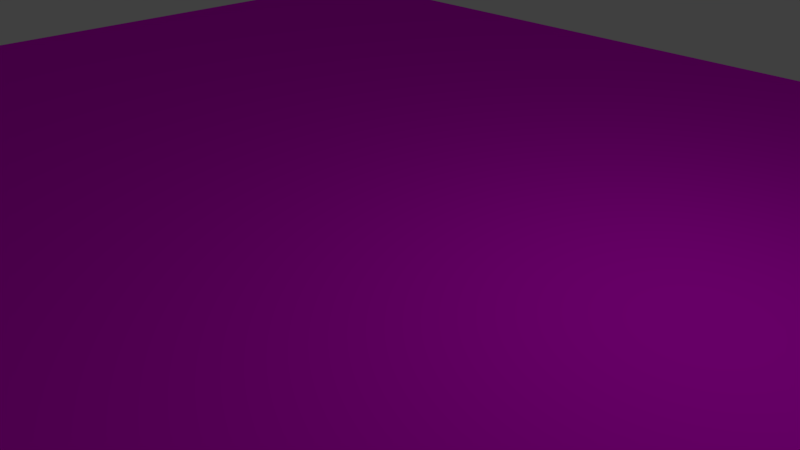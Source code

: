 # Source: pedestal.blend  (saved by Blender 2.78.0; exported with 4.5.12 LTS)
import bpy
from mathutils import Matrix  # noqa: F401  (used for matrix-valued properties, if any)

bpy.ops.wm.read_factory_settings(use_empty=True)
scene = bpy.context.scene
scene.name = 'Scene'

# ---- collections
col_collection_1 = bpy.data.collections.new('Collection 1'); scene.collection.children.link(col_collection_1)

# ---- images (referenced by path relative to the original .blend; pixels are not part of the script)
import os
ASSET_DIR = os.environ.get("B2B_ASSET_DIR", "")  # directory of the original .blend (textures are referenced by path, not embedded)
HERE = os.path.dirname(os.path.abspath(__file__))  # packed textures are extracted next to this script under _unpacked/

def load_image(name, relpath, width, height, colorspace="sRGB"):
    """Load a texture the original file referenced (path relative to the .blend, or extracted next to this script)."""
    p = next((c for c in (os.path.join(HERE, relpath), os.path.join(ASSET_DIR, relpath)) if relpath and os.path.exists(c)), "")
    if p:
        img = bpy.data.images.load(p, check_existing=True)
        img.name = name
    else:  # same state as the original file: an image datablock whose file is absent (Cycles renders it pink)
        img = bpy.data.images.new(name, width, height)
        img.source = "FILE"
        img.filepath = "//" + (relpath or name)
    img.colorspace_settings.name = colorspace
    return img
img_pedestal1_png = load_image('pedestal1.png', 'pedestal1.png', 1024, 1024, 'sRGB')

# ---- materials (node trees are filled in below, after node groups)
mat_material = bpy.data.materials.new('Material')
mat_material.alpha_threshold = 0.0
mat_material.roughness = 0.5

# ---- material node trees
mat_material.use_nodes = True; mat_material.node_tree.nodes.clear()
_N = mat_material.node_tree.nodes; _L = mat_material.node_tree.links
n0 = _N.new('ShaderNodeOutputMaterial'); n0.name = 'Material Output'; n0.location = (300, 300)
n1 = _N.new('ShaderNodeBsdfDiffuse'); n1.name = 'Diffuse BSDF'; n1.location = (75, 310)
n2 = _N.new('ShaderNodeTexImage'); n2.name = 'Image Texture'; n2.location = (-183, 337)
n2.width = 140
n2.image = img_pedestal1_png
_L.new(n1.outputs[0], n0.inputs[0])
_L.new(n2.outputs[0], n1.inputs[0])
n0.is_active_output = True

# ---- world
world_world = bpy.data.worlds.new('World'); scene.world = world_world
world_world.color = (0.05088, 0.05088, 0.05088)
world_world.use_sun_shadow = False
world_world.sun_shadow_jitter_overblur = 0.0
world_world.cycles.sampling_method = 'MANUAL'

# ---- cameras
cam_camera = bpy.data.cameras.new('Camera')
cam_camera.clip_end = 100.0
cam_camera.lens = 35.0
cam_camera.sensor_width = 32.0
cam_camera.sensor_height = 18.0
cam_camera.ortho_scale = 7.314
cam_camera.dof.focus_distance = 0.0

# ---- lights
light_lamp = bpy.data.lights.new('Lamp', 'POINT')
light_lamp.transmission_factor = 0.0
light_lamp.cutoff_distance = 30.0
light_lamp.energy = 100.0
light_lamp.shadow_buffer_clip_start = 1.001
light_lamp.shadow_soft_size = 0.1
light_lamp.shadow_maximum_resolution = 0.006
light_lamp.use_absolute_resolution = True

# ---- meshes
me_cube = bpy.data.meshes.new('Cube')
me_cube.from_pydata([(1.0, 1.0, -1.0), (1.0, -1.0, -1.0), (-1.0, -1.0, -1.0), (-1.0, 1.0, -1.0), (-1.0, -0.7536, -1.0), (-1.0, -0.6481, -1.0), (1.0, -0.6374, -1.0), (1.0, -0.7415, -1.0), (1.606, -0.6975, 7.492), (1.606, -0.8112, 7.492), (-1.0, -0.7536, -1.0), (-1.0, -0.6481, -1.0), (-1.606, -0.8306, 7.492), (-1.606, -0.7148, 7.492), (1.08, -0.6519, 1.0), (1.08, -0.7583, 1.0), (-1.08, -0.7713, 1.0), (-1.08, -0.6635, 1.0), (1.0, -0.6374, -1.0), (1.0, -0.7415, -1.0), (1.0, 1.0, -1.0), (1.0, -1.0, -1.0), (-1.0, -1.0, -1.0), (-1.0, 1.0, -1.0), (1.37, 1.217, 4.228), (1.267, -1.414, 4.206), (-1.366, -1.406, 3.971), (-1.326, 1.454, 4.958), (1.606, 1.606, 7.492), (1.606, -1.606, 7.492), (-1.606, -1.606, 7.492), (-1.606, 1.606, 7.492), (1.606, -0.6975, 7.492), (1.606, -0.8112, 7.492), (-1.0, -0.7536, -1.0), (-1.0, -0.6481, -1.0), (-1.606, -0.8306, 7.492), (-1.606, -0.7148, 7.492), (1.08, -0.6519, 1.0), (1.08, -0.7583, 1.0), (-1.08, -0.7713, 1.0), (-1.08, -0.6635, 1.0), (1.0, -0.6374, -1.0), (1.0, -0.7415, -1.0)], [], [(0, 6, 5, 3), (4, 7, 1, 2), (11, 18, 19, 10), (9, 15, 14, 8), (10, 16, 17, 11), (13, 17, 16, 12), (18, 14, 15, 19), (26, 25, 29, 30), (20, 24, 38, 42), (21, 25, 26, 22), (22, 26, 40, 34), (24, 20, 23, 27), (28, 31, 37, 32), (25, 39, 33, 29), (27, 41, 37, 31), (24, 27, 31, 28), (32, 38, 24, 28), (35, 41, 27, 23), (36, 40, 26, 30), (43, 39, 25, 21), (32, 37, 36, 33), (33, 36, 30, 29)])
_uv = me_cube.uv_layers.new(name='UVMap')
_uv.uv.foreach_set('vector', [0.8567, 0.3338, 0.8567, 0.8862, 0.182, 0.8898, 0.182, 0.3338, 0.182, 0.8949, 0.8567, 0.8908, 0.8567, 0.978, 0.182, 0.978, 0.05242, 0.693, 0.05256, 0.6318, 0.05575, 0.6318, 0.05565, 0.6931, 0.05962, 0.3837, 0.05674, 0.5705, 0.05348, 0.5704, 0.05636, 0.3837, 0.05565, 0.6931, 0.05572, 0.7544, 0.05241, 0.7544, 0.05242, 0.693, 0.05261, 0.9437, 0.05241, 0.7544, 0.05572, 0.7544, 0.05598, 0.9437, 0.05256, 0.6318, 0.05348, 0.5704, 0.05674, 0.5705, 0.05575, 0.6318, 0.3723, 0.2573, 0.3645, 0.116, 0.6826, 0.1191, 0.6777, 0.2252, 0.2752, 0.1195, 0.1885, 0.1147, 0.1924, 0.03936, 0.2809, 0.047, 0.02206, 0.0904, 0.1594, 0.07534, 0.1682, 0.2357, 0.03055, 0.2364, 0.03055, 0.2364, 0.1682, 0.2357, 0.168, 0.2555, 0.03013, 0.2533, 0.1885, 0.1147, 0.2752, 0.1195, 0.2705, 0.2079, 0.1861, 0.205, 0.8161, 0.1541, 0.8051, 0.2032, 0.73, 0.2619, 0.7224, 0.08011, 0.3645, 0.116, 0.3625, 0.09775, 0.716, 0.08041, 0.6826, 0.1191, 0.9717, 0.2286, 0.9681, 0.2921, 0.73, 0.2619, 0.8051, 0.2032, 0.9738, 0.1489, 0.9717, 0.2286, 0.8051, 0.2032, 0.8161, 0.1541, 0.7224, 0.08011, 0.9773, 0.08258, 0.9738, 0.1489, 0.8161, 0.1541, 0.2683, 0.279, 0.182, 0.277, 0.1861, 0.205, 0.2705, 0.2079, 0.7234, 0.2622, 0.3721, 0.2749, 0.3723, 0.2573, 0.6777, 0.2252, 0.01958, 0.07266, 0.1571, 0.05463, 0.1594, 0.07534, 0.02206, 0.0904, 0.7224, 0.08011, 0.73, 0.2619, 0.7234, 0.2622, 0.716, 0.08041, 0.716, 0.08041, 0.7234, 0.2622, 0.6777, 0.2252, 0.6826, 0.1191])
me_cube.materials.append(mat_material)
me_cube.use_remesh_preserve_volume = False
me_cube.use_remesh_preserve_attributes = False
me_cube.use_mirror_vertex_groups = False
me_cube.update()

# ---- objects
ob_cube = bpy.data.objects.new('Cube', me_cube)
ob_lamp = bpy.data.objects.new('Lamp', light_lamp)
ob_camera = bpy.data.objects.new('Camera', cam_camera)

# ---- transforms, parenting, visibility, modifiers, constraints
ob_cube.location = (0.0, 0.0, 0.0)
ob_cube.scale = (12.0, 10.0, -0.4)
ob_cube.lock_rotations_4d = False
ob_cube.empty_display_type = 'ARROWS'
ob_cube.lineart.crease_threshold = 0.0
ob_lamp.location = (4.076, 1.005, 5.904)
ob_lamp.rotation_euler = (0.6503, 0.05522, 1.866)
ob_lamp.lock_rotations_4d = False
ob_lamp.empty_display_type = 'ARROWS'
ob_lamp.color = (0.0, 0.0, 0.0, 0.0)
ob_lamp.lineart.crease_threshold = 0.0
ob_camera.location = (7.481, -6.508, 5.344)
ob_camera.rotation_euler = (1.109, 0.0, 0.8149)
ob_camera.lock_rotations_4d = False
ob_camera.empty_display_type = 'ARROWS'
ob_camera.color = (0.0, 0.0, 0.0, 0.0)
ob_camera.display_type = 'WIRE'
ob_camera.lineart.crease_threshold = 0.0

# ---- collection membership
col_collection_1.objects.link(ob_cube)
col_collection_1.objects.link(ob_lamp)
col_collection_1.objects.link(ob_camera)

# ---- scene / render settings (as saved in the file)
scene.camera = ob_camera
scene.frame_start = 1; scene.frame_end = 250; scene.frame_set(1)
scene.render.engine = 'CYCLES'
scene.render.resolution_percentage = 50
scene.render.dither_intensity = 0.0
scene.cycles.use_denoising = False
scene.cycles.samples = 128
scene.cycles.sampling_pattern = 'TABULATED_SOBOL'
scene.cycles.light_sampling_threshold = 0.0
scene.cycles.use_adaptive_sampling = False
scene.cycles.use_light_tree = False
scene.cycles.blur_glossy = 0.0
scene.cycles.sample_clamp_indirect = 0.0
scene.view_settings.view_transform = 'Standard'
bpy.context.view_layer.update()
